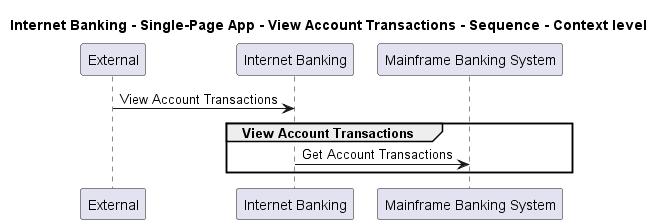

The diagram above was rendered by PlantUML. Its source (embedded in the PNG):
@startuml
!pragma layout smetana

title Internet Banking - Single-Page App - View Account Transactions - Sequence - Context level

participant "External" as C4InterFlow.SoftwareSystems.ExternalSystem
participant "Internet Banking" as BigBankPlc.SoftwareSystems.InternetBanking
participant "Mainframe Banking System" as BigBankPlc.SoftwareSystems.MainframeBankingSystem

C4InterFlow.SoftwareSystems.ExternalSystem -> BigBankPlc.SoftwareSystems.InternetBanking : View Account Transactions
group View Account Transactions
BigBankPlc.SoftwareSystems.InternetBanking -> BigBankPlc.SoftwareSystems.MainframeBankingSystem : Get Account Transactions
end


@enduml